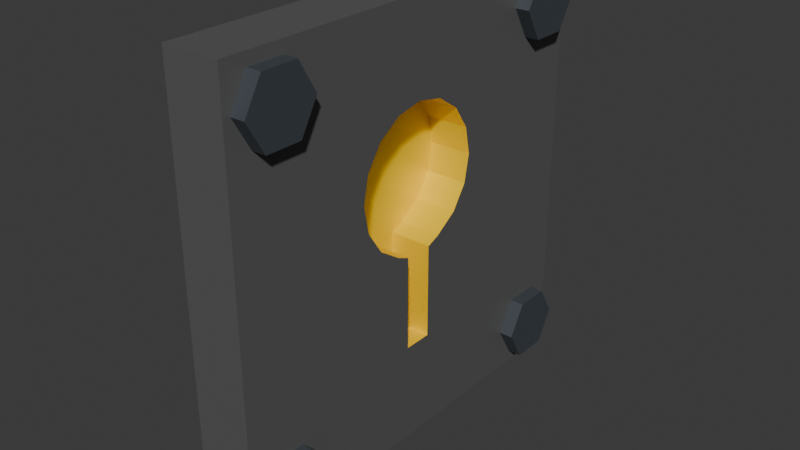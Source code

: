 # Source: Keyhole.blend  (saved by Blender 4.3.32; exported with 4.5.12 LTS)
import bpy
from mathutils import Matrix  # noqa: F401  (used for matrix-valued properties, if any)

bpy.ops.wm.read_factory_settings(use_empty=True)
scene = bpy.context.scene
scene.name = 'Scene'

# ---- collections
col_collection = bpy.data.collections.new('Collection'); scene.collection.children.link(col_collection)

# ---- materials (node trees are filled in below, after node groups)
mat_material_003 = bpy.data.materials.new('Material.003')
mat_material_004 = bpy.data.materials.new('Material.004')
mat_material_002 = bpy.data.materials.new('Material.002')

# ---- material node trees
mat_material_003.use_nodes = True; mat_material_003.node_tree.nodes.clear()
_N = mat_material_003.node_tree.nodes; _L = mat_material_003.node_tree.links
n0 = _N.new('ShaderNodeBsdfPrincipled'); n0.name = 'Principled BSDF'; n0.location = (10, 300)
n0.inputs[0].default_value = (1.0, 0.7231, 0.0, 1.0)
n0.inputs[1].default_value = 0.2984
n1 = _N.new('ShaderNodeOutputMaterial'); n1.name = 'Material Output'; n1.location = (300, 300)
_L.new(n0.outputs[0], n1.inputs[0])
n1.is_active_output = True
mat_material_004.use_nodes = True; mat_material_004.node_tree.nodes.clear()
_N = mat_material_004.node_tree.nodes; _L = mat_material_004.node_tree.links
n0 = _N.new('ShaderNodeBsdfPrincipled'); n0.name = 'Principled BSDF'; n0.location = (10, 300)
n0.inputs[0].default_value = (0.141, 0.141, 0.141, 1.0)
n0.inputs[1].default_value = 0.2823
n1 = _N.new('ShaderNodeOutputMaterial'); n1.name = 'Material Output'; n1.location = (300, 300)
_L.new(n0.outputs[0], n1.inputs[0])
n1.is_active_output = True
mat_material_002.use_nodes = True; mat_material_002.node_tree.nodes.clear()
_N = mat_material_002.node_tree.nodes; _L = mat_material_002.node_tree.links
n0 = _N.new('ShaderNodeBsdfPrincipled'); n0.name = 'Principled BSDF'; n0.location = (10, 300)
n0.inputs[0].default_value = (0.0521, 0.06216, 0.07347, 1.0)
n1 = _N.new('ShaderNodeOutputMaterial'); n1.name = 'Material Output'; n1.location = (300, 300)
_L.new(n0.outputs[0], n1.inputs[0])
n1.is_active_output = True

# ---- world
world_world = bpy.data.worlds.new('World'); scene.world = world_world
world_world.use_nodes = True; world_world.node_tree.nodes.clear()
_N = world_world.node_tree.nodes; _L = world_world.node_tree.links
n0 = _N.new('ShaderNodeOutputWorld'); n0.name = 'World Output'; n0.location = (300, 300)
n1 = _N.new('ShaderNodeBackground'); n1.name = 'Background'; n1.location = (10, 300)
n1.inputs[0].default_value = (0.05088, 0.05088, 0.05088, 1.0)
_L.new(n1.outputs[0], n0.inputs[0])
n0.is_active_output = True
world_world.color = (0.05088, 0.05088, 0.05088)
world_world.sun_shadow_jitter_overblur = 0.0

# ---- meshes
me_cube_001 = bpy.data.meshes.new('Cube.001')
me_cube_001.from_pydata([(-0.04834, -0.05, -0.4), (-0.04834, -0.05, -0.07), (-0.04834, 0.05, -0.4), (-0.04834, 0.05, -0.07), (-0.04834, 0.25, 0.18), (-0.04834, 0.231, 0.08433), (-0.04834, 0.1768, 0.003223), (-0.04834, 0.09567, -0.05097), (-0.04834, -0.09567, -0.05097), (-0.04834, -0.1768, 0.003223), (-0.04834, -0.231, 0.08433), (-0.04834, -0.25, 0.18), (-0.04834, -0.231, 0.2757), (-0.04834, -0.1768, 0.3568), (-0.04834, -0.09567, 0.411), (-0.04834, 0.0, 0.43), (-0.04834, 0.09567, 0.411), (-0.04834, 0.1768, 0.3568), (-0.04834, 0.231, 0.2757), (0.1, -0.75, -0.75), (0.1, -0.75, 0.75), (-0.1, -0.75, -0.75), (-0.1, -0.75, 0.75), (0.1, 0.75, -0.75), (0.1, 0.75, 0.75), (-0.1, 0.75, -0.75), (-0.1, 0.75, 0.75), (0.1, 0.0, 0.43), (0.1, 0.09567, 0.411), (0.1, -0.09567, 0.411), (0.1, 0.1768, 0.3568), (0.1, -0.1768, 0.3568), (0.1, -0.231, 0.2757), (0.1, 0.231, 0.2757), (0.1, 0.25, 0.18), (0.1, -0.25, 0.18), (0.1, 0.231, 0.08433), (0.1, -0.231, 0.08433), (0.1, 0.1768, 0.003223), (0.1, -0.1768, 0.003223), (0.1, 0.09567, -0.05097), (0.1, -0.09567, -0.05097), (0.1, -0.05, -0.07), (0.1, 0.05, -0.07), (0.1, -0.05, -0.4), (0.1, 0.05, -0.4), (0.1, -0.475, 0.6), (0.15, -0.475, 0.6), (0.1, -0.5375, 0.4917), (0.15, -0.5375, 0.4917), (0.1, -0.6625, 0.4917), (0.15, -0.6625, 0.4917), (0.1, -0.725, 0.6), (0.15, -0.725, 0.6), (0.1, -0.6625, 0.7083), (0.15, -0.6625, 0.7083), (0.1, -0.5375, 0.7083), (0.15, -0.5375, 0.7083), (0.1, 0.725, 0.6), (0.15, 0.725, 0.6), (0.1, 0.6625, 0.4917), (0.15, 0.6625, 0.4917), (0.1, 0.5375, 0.4917), (0.15, 0.5375, 0.4917), (0.1, 0.475, 0.6), (0.15, 0.475, 0.6), (0.1, 0.5375, 0.7083), (0.15, 0.5375, 0.7083), (0.1, 0.6625, 0.7083), (0.15, 0.6625, 0.7083), (0.1, 0.725, -0.6), (0.15, 0.725, -0.6), (0.1, 0.6625, -0.7083), (0.15, 0.6625, -0.7083), (0.1, 0.5375, -0.7083), (0.15, 0.5375, -0.7083), (0.1, 0.475, -0.6), (0.15, 0.475, -0.6), (0.1, 0.5375, -0.4917), (0.15, 0.5375, -0.4917), (0.1, 0.6625, -0.4917), (0.15, 0.6625, -0.4917), (0.1, -0.475, -0.6), (0.15, -0.475, -0.6), (0.1, -0.5375, -0.7083), (0.15, -0.5375, -0.7083), (0.1, -0.6625, -0.7083), (0.15, -0.6625, -0.7083), (0.1, -0.725, -0.6), (0.15, -0.725, -0.6), (0.1, -0.6625, -0.4917), (0.15, -0.6625, -0.4917), (0.1, -0.5375, -0.4917), (0.15, -0.5375, -0.4917)], [], [(0, 2, 3, 1), (2, 45, 43, 3), (2, 0, 44, 45), (4, 5, 36, 34), (5, 6, 38, 36), (6, 7, 40, 38), (8, 9, 39, 41), (9, 10, 37, 39), (10, 11, 35, 37), (11, 12, 32, 35), (12, 13, 31, 32), (13, 14, 29, 31), (14, 15, 27, 29), (15, 16, 28, 27), (16, 17, 30, 28), (17, 18, 33, 30), (18, 4, 34, 33), (4, 18, 17, 16, 15, 14, 13, 12, 11, 10, 9, 8, 1, 3, 7, 6, 5), (1, 8, 41, 42), (7, 3, 43, 40), (19, 20, 22, 21), (21, 22, 26, 25), (25, 26, 24, 23), (23, 24, 34, 36, 38, 40, 43, 45, 44, 42, 41, 39, 37, 35, 20, 19), (21, 25, 23, 19), (26, 22, 20, 24), (44, 0, 1, 42), (20, 35, 32, 31, 29, 27, 28, 30, 33, 34, 24), (46, 47, 49, 48), (48, 49, 51, 50), (50, 51, 53, 52), (52, 53, 55, 54), (49, 47, 57, 55, 53, 51), (54, 55, 57, 56), (56, 57, 47, 46), (46, 48, 50, 52, 54, 56), (58, 59, 61, 60), (60, 61, 63, 62), (62, 63, 65, 64), (64, 65, 67, 66), (61, 59, 69, 67, 65, 63), (66, 67, 69, 68), (68, 69, 59, 58), (58, 60, 62, 64, 66, 68), (70, 71, 73, 72), (72, 73, 75, 74), (74, 75, 77, 76), (76, 77, 79, 78), (73, 71, 81, 79, 77, 75), (78, 79, 81, 80), (80, 81, 71, 70), (70, 72, 74, 76, 78, 80), (82, 83, 85, 84), (84, 85, 87, 86), (86, 87, 89, 88), (88, 89, 91, 90), (85, 83, 93, 91, 89, 87), (90, 91, 93, 92), (92, 93, 83, 82), (82, 84, 86, 88, 90, 92)])
me_cube_001.polygons.foreach_set('material_index', [0, 0, 0, 0, 0, 0, 0, 0, 0, 0, 0, 0, 0, 0, 0, 0, 0, 0, 0, 0, 1, 1, 1, 1, 1, 1, 0, 1, 2, 2, 2, 2, 2, 2, 2, 2, 2, 2, 2, 2, 2, 2, 2, 2, 2, 2, 2, 2, 2, 2, 2, 2, 2, 2, 2, 2, 2, 2, 2, 2])
_uv = me_cube_001.uv_layers.new(name='UVMap')
_uv.uv.foreach_set('vector', [0.6588, 0.3337, 0.6261, 0.3272, 0.6476, 0.2193, 0.6803, 0.2258, 0.862, 0.9059, 0.8126, 0.9059, 0.8126, 0.7966, 0.862, 0.7966, 0.8918, 0.9553, 0.8595, 0.9553, 0.8595, 0.9059, 0.8918, 0.9059, 0.8126, 0.8528, 0.8126, 0.8852, 0.7631, 0.8852, 0.7631, 0.8528, 0.8126, 0.8852, 0.8126, 0.9141, 0.7631, 0.9141, 0.7631, 0.8852, 0.7982, 0.9636, 0.7764, 0.9636, 0.7764, 0.9141, 0.7982, 0.9141, 0.8289, 0.9059, 0.8595, 0.9059, 0.8595, 0.9553, 0.8289, 0.9553, 0.6635, 0.6137, 0.6635, 0.589, 0.7129, 0.589, 0.7129, 0.6137, 0.6635, 0.589, 0.6635, 0.558, 0.7129, 0.558, 0.7129, 0.589, 0.6635, 0.558, 0.6635, 0.5256, 0.7129, 0.5256, 0.7129, 0.558, 0.6635, 0.5256, 0.6635, 0.4967, 0.7129, 0.4967, 0.7129, 0.5256, 0.7624, 0.4967, 0.7624, 0.5208, 0.7129, 0.5208, 0.7129, 0.4967, 0.7624, 0.5208, 0.7624, 0.5514, 0.7129, 0.5514, 0.7129, 0.5208, 0.7624, 0.5514, 0.7624, 0.5839, 0.7129, 0.5839, 0.7129, 0.5514, 0.862, 0.7672, 0.862, 0.7966, 0.8126, 0.7966, 0.8126, 0.7672, 0.8126, 0.7971, 0.8126, 0.8218, 0.7631, 0.8218, 0.7631, 0.7971, 0.8126, 0.8218, 0.8126, 0.8528, 0.7631, 0.8528, 0.7631, 0.8218, 0.5984, 0.1245, 0.6109, 0.09449, 0.6339, 0.0715, 0.6639, 0.05906, 0.6964, 0.05906, 0.7265, 0.0715, 0.7495, 0.09449, 0.7619, 0.1245, 0.7619, 0.157, 0.7495, 0.1871, 0.7265, 0.2101, 0.6964, 0.2225, 0.6803, 0.2258, 0.6476, 0.2193, 0.6339, 0.2101, 0.6109, 0.1871, 0.5984, 0.157, 0.8126, 0.9059, 0.8289, 0.9059, 0.8289, 0.9553, 0.8126, 0.9553, 0.7764, 0.9636, 0.7631, 0.9636, 0.7631, 0.9141, 0.7764, 0.9141, 0.7927, 0.5311, 0.7927, 0.03445, 0.8593, 0.03445, 0.8593, 0.5311, 0.5, 0.5, 1.987e-09, 0.5, 3.974e-08, 3e-15, 0.5, 3.775e-08, 0.5, 0.7713, 0.5, 0.2746, 0.5667, 0.2746, 0.5667, 0.7713, 0.5, 1.0, 3.975e-09, 1.0, 0.19, 0.8333, 0.2219, 0.827, 0.2489, 0.8089, 0.267, 0.7819, 0.2733, 0.7667, 0.3833, 0.7667, 0.3833, 0.7333, 0.2733, 0.7333, 0.267, 0.7181, 0.2489, 0.6911, 0.2219, 0.673, 0.19, 0.6667, 4.172e-08, 0.5, 0.5, 0.5, 0.6333, 0.4567, 0.6333, 0.9514, 0.5667, 0.9514, 0.5667, 0.4567, 0.895, 0.5404, 0.895, 0.05537, 0.9617, 0.05537, 0.9617, 0.5404, 0.8118, 0.7339, 0.7624, 0.7339, 0.7624, 0.6246, 0.8118, 0.6246, 4.172e-08, 0.5, 0.19, 0.6667, 0.1581, 0.673, 0.1311, 0.6911, 0.113, 0.7181, 0.1067, 0.75, 0.113, 0.7819, 0.1311, 0.8089, 0.1581, 0.827, 0.19, 0.8333, 3.975e-09, 1.0, 1.0, 0.5, 1.0, 1.0, 0.8333, 1.0, 0.8333, 0.5, 0.8333, 0.5, 0.8333, 1.0, 0.6667, 1.0, 0.6667, 0.5, 0.6667, 0.5, 0.6667, 1.0, 0.5, 1.0, 0.5, 0.5, 0.5, 0.5, 0.5, 1.0, 0.3333, 1.0, 0.3333, 0.5, 0.4578, 0.37, 0.25, 0.49, 0.04215, 0.37, 0.04215, 0.13, 0.25, 0.01, 0.4578, 0.13, 0.3333, 0.5, 0.3333, 1.0, 0.1667, 1.0, 0.1667, 0.5, 0.1667, 0.5, 0.1667, 1.0, -8.941e-08, 1.0, -8.941e-08, 0.5, 0.75, 0.49, 0.9578, 0.37, 0.9578, 0.13, 0.75, 0.01, 0.5422, 0.13, 0.5422, 0.37, 1.0, 0.5, 1.0, 1.0, 0.8333, 1.0, 0.8333, 0.5, 0.8333, 0.5, 0.8333, 1.0, 0.6667, 1.0, 0.6667, 0.5, 0.6667, 0.5, 0.6667, 1.0, 0.5, 1.0, 0.5, 0.5, 0.5, 0.5, 0.5, 1.0, 0.3333, 1.0, 0.3333, 0.5, 0.4578, 0.37, 0.25, 0.49, 0.04215, 0.37, 0.04215, 0.13, 0.25, 0.01, 0.4578, 0.13, 0.3333, 0.5, 0.3333, 1.0, 0.1667, 1.0, 0.1667, 0.5, 0.1667, 0.5, 0.1667, 1.0, -8.941e-08, 1.0, -8.941e-08, 0.5, 0.75, 0.49, 0.9578, 0.37, 0.9578, 0.13, 0.75, 0.01, 0.5422, 0.13, 0.5422, 0.37, 1.0, 0.5, 1.0, 1.0, 0.8333, 1.0, 0.8333, 0.5, 0.8333, 0.5, 0.8333, 1.0, 0.6667, 1.0, 0.6667, 0.5, 0.6667, 0.5, 0.6667, 1.0, 0.5, 1.0, 0.5, 0.5, 0.5, 0.5, 0.5, 1.0, 0.3333, 1.0, 0.3333, 0.5, 0.4578, 0.37, 0.25, 0.49, 0.04215, 0.37, 0.04215, 0.13, 0.25, 0.01, 0.4578, 0.13, 0.3333, 0.5, 0.3333, 1.0, 0.1667, 1.0, 0.1667, 0.5, 0.1667, 0.5, 0.1667, 1.0, -8.941e-08, 1.0, -8.941e-08, 0.5, 0.75, 0.49, 0.9578, 0.37, 0.9578, 0.13, 0.75, 0.01, 0.5422, 0.13, 0.5422, 0.37, 1.0, 0.5, 1.0, 1.0, 0.8333, 1.0, 0.8333, 0.5, 0.8333, 0.5, 0.8333, 1.0, 0.6667, 1.0, 0.6667, 0.5, 0.6667, 0.5, 0.6667, 1.0, 0.5, 1.0, 0.5, 0.5, 0.5, 0.5, 0.5, 1.0, 0.3333, 1.0, 0.3333, 0.5, 0.4578, 0.37, 0.25, 0.49, 0.04215, 0.37, 0.04215, 0.13, 0.25, 0.01, 0.4578, 0.13, 0.3333, 0.5, 0.3333, 1.0, 0.1667, 1.0, 0.1667, 0.5, 0.1667, 0.5, 0.1667, 1.0, -8.941e-08, 1.0, -8.941e-08, 0.5, 0.75, 0.49, 0.9578, 0.37, 0.9578, 0.13, 0.75, 0.01, 0.5422, 0.13, 0.5422, 0.37])
me_cube_001.materials.append(mat_material_003)
me_cube_001.materials.append(mat_material_004)
me_cube_001.materials.append(mat_material_002)
me_cube_001.update()

# ---- objects
ob_cube = bpy.data.objects.new('Cube', me_cube_001)

# ---- transforms, parenting, visibility, modifiers, constraints
ob_cube.location = (0.0, 0.0, 0.0)

# ---- collection membership
col_collection.objects.link(ob_cube)

# ---- scene / render settings (as saved in the file)
scene.frame_start = 1; scene.frame_end = 250; scene.frame_set(125)
scene.render.engine = 'BLENDER_EEVEE_NEXT'
bpy.context.view_layer.update()

# ---- added for rendering (the .blend has no active camera and no usable light): camera, sun
cam_auto = bpy.data.cameras.new('AutoCamera')
cam_auto.lens = 50.0
cam_auto.sensor_width = 36.0
cam_auto.clip_end = 1000.0
ob_auto_camera = bpy.data.objects.new('AutoCamera', cam_auto)
scene.collection.objects.link(ob_auto_camera)
ob_auto_camera.location = (2.00128, -2.37154, 1.58102)
ob_auto_camera.rotation_euler = (1.09748, -7.21219e-08, 0.694738)
scene.camera = ob_auto_camera
light_auto_sun = bpy.data.lights.new('AutoSun', 'SUN')
light_auto_sun.energy = 3.0
light_auto_sun.angle = 0.0523599
ob_auto_sun = bpy.data.objects.new('AutoSun', light_auto_sun)
scene.collection.objects.link(ob_auto_sun)
ob_auto_sun.rotation_euler = (0.872665, 0.174533, 0.523599)
bpy.context.view_layer.update()
